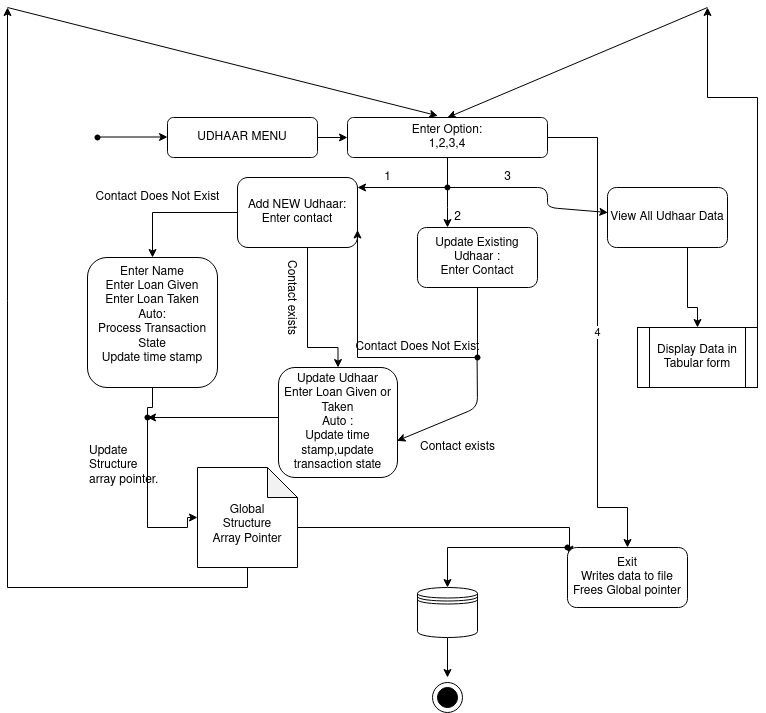

The diagram above was exported from draw.io. Its source (the exported page's mxGraphModel, read from the mxfile embedded in the PNG):
<mxGraphModel dx="1586" dy="946" grid="1" gridSize="10" guides="1" tooltips="1" connect="1" arrows="1" fold="1" page="1" pageScale="1" pageWidth="850" pageHeight="1100" math="0" shadow="0">
  <root>
    <mxCell id="0" />
    <mxCell id="1" parent="0" />
    <mxCell id="m7M9LxdsqBieLPyrRhA2-85" value="" style="ellipse;whiteSpace=wrap;html=1;aspect=fixed;fillColor=#FFFFFF;" vertex="1" parent="1">
      <mxGeometry x="485" y="715" width="30" height="30" as="geometry" />
    </mxCell>
    <mxCell id="m7M9LxdsqBieLPyrRhA2-6" value="" style="edgeStyle=orthogonalEdgeStyle;rounded=0;orthogonalLoop=1;jettySize=auto;html=1;" edge="1" parent="1" source="m7M9LxdsqBieLPyrRhA2-1">
      <mxGeometry relative="1" as="geometry">
        <mxPoint x="400" y="170" as="targetPoint" />
      </mxGeometry>
    </mxCell>
    <mxCell id="m7M9LxdsqBieLPyrRhA2-1" value="UDHAAR MENU" style="rounded=1;whiteSpace=wrap;html=1;" vertex="1" parent="1">
      <mxGeometry x="220" y="150" width="150" height="40" as="geometry" />
    </mxCell>
    <mxCell id="m7M9LxdsqBieLPyrRhA2-2" value="" style="endArrow=classic;html=1;" edge="1" parent="1">
      <mxGeometry width="50" height="50" relative="1" as="geometry">
        <mxPoint x="150" y="169.5" as="sourcePoint" />
        <mxPoint x="220" y="169.5" as="targetPoint" />
      </mxGeometry>
    </mxCell>
    <mxCell id="m7M9LxdsqBieLPyrRhA2-4" value="" style="shape=waypoint;sketch=0;size=6;pointerEvents=1;points=[];fillColor=none;resizable=0;rotatable=0;perimeter=centerPerimeter;snapToPoint=1;" vertex="1" parent="1">
      <mxGeometry x="130" y="150" width="40" height="40" as="geometry" />
    </mxCell>
    <mxCell id="m7M9LxdsqBieLPyrRhA2-10" value="4" style="edgeStyle=orthogonalEdgeStyle;rounded=0;orthogonalLoop=1;jettySize=auto;html=1;entryX=0.5;entryY=0;entryDx=0;entryDy=0;" edge="1" parent="1" source="m7M9LxdsqBieLPyrRhA2-7" target="m7M9LxdsqBieLPyrRhA2-64">
      <mxGeometry relative="1" as="geometry">
        <mxPoint x="690" y="170" as="targetPoint" />
        <Array as="points">
          <mxPoint x="650" y="170" />
          <mxPoint x="650" y="540" />
          <mxPoint x="680" y="540" />
        </Array>
      </mxGeometry>
    </mxCell>
    <mxCell id="m7M9LxdsqBieLPyrRhA2-12" value="" style="edgeStyle=orthogonalEdgeStyle;rounded=0;orthogonalLoop=1;jettySize=auto;html=1;" edge="1" parent="1" source="m7M9LxdsqBieLPyrRhA2-7">
      <mxGeometry relative="1" as="geometry">
        <mxPoint x="500" y="260" as="targetPoint" />
        <Array as="points">
          <mxPoint x="500" y="240" />
          <mxPoint x="500" y="240" />
        </Array>
      </mxGeometry>
    </mxCell>
    <mxCell id="m7M9LxdsqBieLPyrRhA2-7" value="&lt;div&gt;Enter Option:&lt;/div&gt;&lt;div&gt;1,2,3,4&lt;br&gt;&lt;/div&gt;" style="rounded=1;whiteSpace=wrap;html=1;" vertex="1" parent="1">
      <mxGeometry x="400" y="150" width="200" height="40" as="geometry" />
    </mxCell>
    <mxCell id="m7M9LxdsqBieLPyrRhA2-14" value="" style="endArrow=classic;html=1;exitX=0.633;exitY=0.604;exitDx=0;exitDy=0;exitPerimeter=0;entryX=0.003;entryY=0.417;entryDx=0;entryDy=0;entryPerimeter=0;" edge="1" parent="1" source="m7M9LxdsqBieLPyrRhA2-81" target="m7M9LxdsqBieLPyrRhA2-59">
      <mxGeometry width="50" height="50" relative="1" as="geometry">
        <mxPoint x="590" y="220" as="sourcePoint" />
        <mxPoint x="680" y="220" as="targetPoint" />
        <Array as="points">
          <mxPoint x="600" y="220" />
          <mxPoint x="600" y="240" />
        </Array>
      </mxGeometry>
    </mxCell>
    <mxCell id="m7M9LxdsqBieLPyrRhA2-15" value="" style="endArrow=classic;html=1;startArrow=none;" edge="1" parent="1" source="m7M9LxdsqBieLPyrRhA2-81">
      <mxGeometry width="50" height="50" relative="1" as="geometry">
        <mxPoint x="470" y="220" as="sourcePoint" />
        <mxPoint x="410" y="220" as="targetPoint" />
        <Array as="points">
          <mxPoint x="510" y="220" />
        </Array>
      </mxGeometry>
    </mxCell>
    <mxCell id="m7M9LxdsqBieLPyrRhA2-17" value="1" style="text;html=1;align=center;verticalAlign=middle;resizable=0;points=[];autosize=1;strokeColor=none;" vertex="1" parent="1">
      <mxGeometry x="430" y="200" width="20" height="20" as="geometry" />
    </mxCell>
    <mxCell id="m7M9LxdsqBieLPyrRhA2-18" value="2" style="text;html=1;align=center;verticalAlign=middle;resizable=0;points=[];autosize=1;strokeColor=none;" vertex="1" parent="1">
      <mxGeometry x="500" y="240" width="20" height="20" as="geometry" />
    </mxCell>
    <mxCell id="m7M9LxdsqBieLPyrRhA2-19" value="3" style="text;html=1;align=center;verticalAlign=middle;resizable=0;points=[];autosize=1;strokeColor=none;" vertex="1" parent="1">
      <mxGeometry x="550" y="200" width="20" height="20" as="geometry" />
    </mxCell>
    <mxCell id="m7M9LxdsqBieLPyrRhA2-24" value="" style="edgeStyle=orthogonalEdgeStyle;rounded=0;orthogonalLoop=1;jettySize=auto;html=1;entryX=0.5;entryY=0;entryDx=0;entryDy=0;" edge="1" parent="1" source="m7M9LxdsqBieLPyrRhA2-22" target="m7M9LxdsqBieLPyrRhA2-26">
      <mxGeometry relative="1" as="geometry">
        <mxPoint x="190" y="240" as="targetPoint" />
        <Array as="points">
          <mxPoint x="360" y="380" />
          <mxPoint x="391" y="380" />
        </Array>
      </mxGeometry>
    </mxCell>
    <mxCell id="m7M9LxdsqBieLPyrRhA2-29" value="" style="edgeStyle=orthogonalEdgeStyle;rounded=0;orthogonalLoop=1;jettySize=auto;html=1;entryX=0.5;entryY=0;entryDx=0;entryDy=0;" edge="1" parent="1" source="m7M9LxdsqBieLPyrRhA2-22" target="m7M9LxdsqBieLPyrRhA2-32">
      <mxGeometry relative="1" as="geometry">
        <mxPoint x="350" y="365" as="targetPoint" />
      </mxGeometry>
    </mxCell>
    <mxCell id="m7M9LxdsqBieLPyrRhA2-22" value="&lt;div&gt;Add NEW Udhaar:&lt;/div&gt;&lt;div&gt;Enter contact&lt;br&gt;&lt;/div&gt;" style="rounded=1;whiteSpace=wrap;html=1;fillColor=#FFFFFF;" vertex="1" parent="1">
      <mxGeometry x="290" y="210" width="120" height="70" as="geometry" />
    </mxCell>
    <mxCell id="m7M9LxdsqBieLPyrRhA2-25" value="Contact exists" style="text;html=1;align=center;verticalAlign=middle;resizable=0;points=[];autosize=1;strokeColor=none;rotation=90;" vertex="1" parent="1">
      <mxGeometry x="300" y="320" width="90" height="20" as="geometry" />
    </mxCell>
    <mxCell id="m7M9LxdsqBieLPyrRhA2-47" style="edgeStyle=orthogonalEdgeStyle;rounded=0;orthogonalLoop=1;jettySize=auto;html=1;exitX=0;exitY=0.5;exitDx=0;exitDy=0;" edge="1" parent="1" source="m7M9LxdsqBieLPyrRhA2-26">
      <mxGeometry relative="1" as="geometry">
        <mxPoint x="200" y="450" as="targetPoint" />
        <Array as="points">
          <mxPoint x="421" y="450" />
          <mxPoint x="200" y="450" />
        </Array>
      </mxGeometry>
    </mxCell>
    <mxCell id="m7M9LxdsqBieLPyrRhA2-26" value="&lt;div&gt;Update Udhaar&lt;/div&gt;&lt;div&gt;Enter Loan Given or Taken&lt;/div&gt;&lt;div&gt;Auto :&lt;/div&gt;&lt;div&gt;Update time stamp,update transaction state&lt;br&gt;&lt;/div&gt;" style="rounded=1;whiteSpace=wrap;html=1;fillColor=#FFFFFF;" vertex="1" parent="1">
      <mxGeometry x="331" y="400" width="119" height="110" as="geometry" />
    </mxCell>
    <mxCell id="m7M9LxdsqBieLPyrRhA2-30" value="Contact Does Not Exist" style="text;html=1;align=center;verticalAlign=middle;resizable=0;points=[];autosize=1;strokeColor=none;" vertex="1" parent="1">
      <mxGeometry x="140" y="220" width="140" height="20" as="geometry" />
    </mxCell>
    <mxCell id="m7M9LxdsqBieLPyrRhA2-34" value="" style="edgeStyle=orthogonalEdgeStyle;rounded=0;orthogonalLoop=1;jettySize=auto;html=1;entryX=0;entryY=0.5;entryDx=0;entryDy=0;entryPerimeter=0;startArrow=none;" edge="1" parent="1" source="m7M9LxdsqBieLPyrRhA2-79" target="m7M9LxdsqBieLPyrRhA2-36">
      <mxGeometry relative="1" as="geometry">
        <mxPoint x="205" y="525" as="targetPoint" />
        <Array as="points">
          <mxPoint x="200" y="560" />
          <mxPoint x="240" y="560" />
          <mxPoint x="240" y="550" />
        </Array>
      </mxGeometry>
    </mxCell>
    <mxCell id="m7M9LxdsqBieLPyrRhA2-32" value="&lt;div&gt;Enter Name &lt;br&gt;&lt;/div&gt;&lt;div&gt;Enter Loan Given&lt;/div&gt;&lt;div&gt;Enter Loan Taken&lt;/div&gt;&lt;div&gt;Auto:&lt;br&gt;&lt;/div&gt;&lt;div&gt;Process Transaction State&lt;/div&gt;&lt;div&gt;Update time stamp&lt;br&gt;&lt;/div&gt;&lt;div&gt;&lt;br&gt;&lt;/div&gt;" style="rounded=1;whiteSpace=wrap;html=1;fillColor=#FFFFFF;" vertex="1" parent="1">
      <mxGeometry x="140" y="290" width="130" height="130" as="geometry" />
    </mxCell>
    <mxCell id="m7M9LxdsqBieLPyrRhA2-50" style="edgeStyle=orthogonalEdgeStyle;rounded=0;orthogonalLoop=1;jettySize=auto;html=1;exitX=0.5;exitY=1;exitDx=0;exitDy=0;exitPerimeter=0;" edge="1" parent="1" source="m7M9LxdsqBieLPyrRhA2-36">
      <mxGeometry relative="1" as="geometry">
        <mxPoint x="60" y="40" as="targetPoint" />
      </mxGeometry>
    </mxCell>
    <mxCell id="m7M9LxdsqBieLPyrRhA2-75" style="edgeStyle=orthogonalEdgeStyle;rounded=0;orthogonalLoop=1;jettySize=auto;html=1;entryX=0.017;entryY=0.111;entryDx=0;entryDy=0;entryPerimeter=0;" edge="1" parent="1" source="m7M9LxdsqBieLPyrRhA2-36" target="m7M9LxdsqBieLPyrRhA2-64">
      <mxGeometry relative="1" as="geometry">
        <mxPoint x="550" y="600" as="targetPoint" />
        <Array as="points">
          <mxPoint x="622" y="560" />
        </Array>
      </mxGeometry>
    </mxCell>
    <mxCell id="m7M9LxdsqBieLPyrRhA2-36" value="&lt;div&gt;&lt;br&gt;&lt;/div&gt;&lt;div&gt;Global&lt;br&gt;&lt;/div&gt;&lt;div&gt;Structure&lt;/div&gt;&lt;div&gt;Array Pointer&lt;br&gt;&lt;/div&gt;" style="shape=note;whiteSpace=wrap;html=1;backgroundOutline=1;darkOpacity=0.05;fillColor=#FFFFFF;" vertex="1" parent="1">
      <mxGeometry x="250" y="500" width="100" height="100" as="geometry" />
    </mxCell>
    <mxCell id="m7M9LxdsqBieLPyrRhA2-40" value="&lt;div&gt;Update&lt;/div&gt;&lt;div&gt;Structure array pointer. &lt;br&gt;&lt;/div&gt;&lt;div&gt;&lt;br&gt;&lt;/div&gt;" style="text;whiteSpace=wrap;html=1;" vertex="1" parent="1">
      <mxGeometry x="140" y="470" width="80" height="40" as="geometry" />
    </mxCell>
    <mxCell id="m7M9LxdsqBieLPyrRhA2-49" value="&lt;div&gt;Update Existing Udhaar :&lt;/div&gt;&lt;div&gt;Enter Contact&lt;br&gt;&lt;/div&gt;" style="rounded=1;whiteSpace=wrap;html=1;fillColor=#FFFFFF;" vertex="1" parent="1">
      <mxGeometry x="470" y="260" width="120" height="60" as="geometry" />
    </mxCell>
    <mxCell id="m7M9LxdsqBieLPyrRhA2-54" value="" style="endArrow=classic;html=1;entryX=0.452;entryY=-0.042;entryDx=0;entryDy=0;entryPerimeter=0;" edge="1" parent="1" target="m7M9LxdsqBieLPyrRhA2-7">
      <mxGeometry width="50" height="50" relative="1" as="geometry">
        <mxPoint x="60" y="40" as="sourcePoint" />
        <mxPoint x="490" y="40" as="targetPoint" />
      </mxGeometry>
    </mxCell>
    <mxCell id="m7M9LxdsqBieLPyrRhA2-55" value="" style="edgeStyle=orthogonalEdgeStyle;rounded=0;orthogonalLoop=1;jettySize=auto;html=1;entryX=1;entryY=0.75;entryDx=0;entryDy=0;" edge="1" parent="1" source="m7M9LxdsqBieLPyrRhA2-49" target="m7M9LxdsqBieLPyrRhA2-22">
      <mxGeometry relative="1" as="geometry">
        <mxPoint x="635" y="355" as="sourcePoint" />
        <mxPoint x="530" y="400" as="targetPoint" />
        <Array as="points">
          <mxPoint x="530" y="390" />
          <mxPoint x="410" y="390" />
        </Array>
      </mxGeometry>
    </mxCell>
    <mxCell id="m7M9LxdsqBieLPyrRhA2-56" value="Contact Does Not Exist" style="text;html=1;align=center;verticalAlign=middle;resizable=0;points=[];autosize=1;strokeColor=none;" vertex="1" parent="1">
      <mxGeometry x="400" y="370" width="140" height="20" as="geometry" />
    </mxCell>
    <mxCell id="m7M9LxdsqBieLPyrRhA2-57" value="" style="endArrow=classic;html=1;entryX=0.996;entryY=0.667;entryDx=0;entryDy=0;entryPerimeter=0;" edge="1" parent="1" target="m7M9LxdsqBieLPyrRhA2-26">
      <mxGeometry width="50" height="50" relative="1" as="geometry">
        <mxPoint x="529.58" y="390" as="sourcePoint" />
        <mxPoint x="529.58" y="480" as="targetPoint" />
        <Array as="points">
          <mxPoint x="530" y="440" />
        </Array>
      </mxGeometry>
    </mxCell>
    <mxCell id="m7M9LxdsqBieLPyrRhA2-58" value="Contact exists" style="text;html=1;align=center;verticalAlign=middle;resizable=0;points=[];autosize=1;strokeColor=none;rotation=0;" vertex="1" parent="1">
      <mxGeometry x="465" y="470" width="90" height="20" as="geometry" />
    </mxCell>
    <mxCell id="m7M9LxdsqBieLPyrRhA2-61" value="" style="edgeStyle=orthogonalEdgeStyle;rounded=0;orthogonalLoop=1;jettySize=auto;html=1;entryX=0.5;entryY=0;entryDx=0;entryDy=0;" edge="1" parent="1" source="m7M9LxdsqBieLPyrRhA2-59" target="m7M9LxdsqBieLPyrRhA2-62">
      <mxGeometry relative="1" as="geometry">
        <mxPoint x="655" y="340" as="targetPoint" />
        <Array as="points">
          <mxPoint x="740" y="340" />
        </Array>
      </mxGeometry>
    </mxCell>
    <mxCell id="m7M9LxdsqBieLPyrRhA2-67" value="" style="edgeStyle=orthogonalEdgeStyle;rounded=0;orthogonalLoop=1;jettySize=auto;html=1;startArrow=none;" edge="1" parent="1" source="m7M9LxdsqBieLPyrRhA2-62">
      <mxGeometry relative="1" as="geometry">
        <mxPoint x="760" y="40" as="targetPoint" />
        <Array as="points">
          <mxPoint x="810" y="130" />
          <mxPoint x="760" y="130" />
        </Array>
      </mxGeometry>
    </mxCell>
    <mxCell id="m7M9LxdsqBieLPyrRhA2-62" value="Display Data in Tabular form" style="shape=process;whiteSpace=wrap;html=1;backgroundOutline=1;fillColor=#FFFFFF;" vertex="1" parent="1">
      <mxGeometry x="690" y="360" width="120" height="60" as="geometry" />
    </mxCell>
    <mxCell id="m7M9LxdsqBieLPyrRhA2-65" value="" style="edgeStyle=orthogonalEdgeStyle;rounded=0;orthogonalLoop=1;jettySize=auto;html=1;entryX=0.5;entryY=0;entryDx=0;entryDy=0;" edge="1" parent="1" source="m7M9LxdsqBieLPyrRhA2-64" target="m7M9LxdsqBieLPyrRhA2-71">
      <mxGeometry relative="1" as="geometry">
        <Array as="points">
          <mxPoint x="500" y="580" />
        </Array>
      </mxGeometry>
    </mxCell>
    <mxCell id="m7M9LxdsqBieLPyrRhA2-64" value="&lt;div&gt;Exit&lt;/div&gt;&lt;div&gt;Writes data to file&lt;/div&gt;&lt;div&gt;Frees Global pointer&lt;br&gt;&lt;/div&gt;" style="rounded=1;whiteSpace=wrap;html=1;fillColor=#FFFFFF;" vertex="1" parent="1">
      <mxGeometry x="620" y="580" width="120" height="60" as="geometry" />
    </mxCell>
    <mxCell id="m7M9LxdsqBieLPyrRhA2-68" value="" style="endArrow=classic;html=1;entryX=0.5;entryY=0;entryDx=0;entryDy=0;" edge="1" parent="1" target="m7M9LxdsqBieLPyrRhA2-7">
      <mxGeometry width="50" height="50" relative="1" as="geometry">
        <mxPoint x="760" y="40" as="sourcePoint" />
        <mxPoint x="690" y="20" as="targetPoint" />
      </mxGeometry>
    </mxCell>
    <mxCell id="m7M9LxdsqBieLPyrRhA2-59" value="View All Udhaar Data" style="rounded=1;whiteSpace=wrap;html=1;fillColor=#FFFFFF;" vertex="1" parent="1">
      <mxGeometry x="660" y="220" width="120" height="60" as="geometry" />
    </mxCell>
    <mxCell id="m7M9LxdsqBieLPyrRhA2-71" value="" style="shape=datastore;whiteSpace=wrap;html=1;fillColor=#FFFFFF;" vertex="1" parent="1">
      <mxGeometry x="470" y="620" width="60" height="50" as="geometry" />
    </mxCell>
    <mxCell id="m7M9LxdsqBieLPyrRhA2-76" value="" style="endArrow=classic;html=1;exitX=0.5;exitY=1;exitDx=0;exitDy=0;" edge="1" parent="1" source="m7M9LxdsqBieLPyrRhA2-71">
      <mxGeometry width="50" height="50" relative="1" as="geometry">
        <mxPoint x="540" y="700" as="sourcePoint" />
        <mxPoint x="500" y="710" as="targetPoint" />
      </mxGeometry>
    </mxCell>
    <mxCell id="m7M9LxdsqBieLPyrRhA2-77" value="" style="shape=waypoint;sketch=0;size=6;pointerEvents=1;points=[];fillColor=none;resizable=0;rotatable=0;perimeter=centerPerimeter;snapToPoint=1;" vertex="1" parent="1">
      <mxGeometry x="510" y="370" width="40" height="40" as="geometry" />
    </mxCell>
    <mxCell id="m7M9LxdsqBieLPyrRhA2-78" value="" style="shape=waypoint;sketch=0;size=6;pointerEvents=1;points=[];fillColor=none;resizable=0;rotatable=0;perimeter=centerPerimeter;snapToPoint=1;" vertex="1" parent="1">
      <mxGeometry x="600" y="560" width="40" height="40" as="geometry" />
    </mxCell>
    <mxCell id="m7M9LxdsqBieLPyrRhA2-79" value="" style="shape=waypoint;sketch=0;size=6;pointerEvents=1;points=[];fillColor=none;resizable=0;rotatable=0;perimeter=centerPerimeter;snapToPoint=1;" vertex="1" parent="1">
      <mxGeometry x="180" y="430" width="40" height="40" as="geometry" />
    </mxCell>
    <mxCell id="m7M9LxdsqBieLPyrRhA2-80" value="" style="edgeStyle=orthogonalEdgeStyle;rounded=0;orthogonalLoop=1;jettySize=auto;html=1;entryDx=0;entryDy=0;entryPerimeter=0;endArrow=none;" edge="1" parent="1" source="m7M9LxdsqBieLPyrRhA2-32" target="m7M9LxdsqBieLPyrRhA2-79">
      <mxGeometry relative="1" as="geometry">
        <mxPoint x="200" y="420" as="sourcePoint" />
        <mxPoint x="250" y="550" as="targetPoint" />
        <Array as="points" />
      </mxGeometry>
    </mxCell>
    <mxCell id="m7M9LxdsqBieLPyrRhA2-81" value="" style="shape=waypoint;sketch=0;size=6;pointerEvents=1;points=[];fillColor=none;resizable=0;rotatable=0;perimeter=centerPerimeter;snapToPoint=1;" vertex="1" parent="1">
      <mxGeometry x="480" y="200" width="40" height="40" as="geometry" />
    </mxCell>
    <mxCell id="m7M9LxdsqBieLPyrRhA2-82" value="" style="endArrow=none;html=1;" edge="1" parent="1" target="m7M9LxdsqBieLPyrRhA2-81">
      <mxGeometry width="50" height="50" relative="1" as="geometry">
        <mxPoint x="470" y="220" as="sourcePoint" />
        <mxPoint x="410" y="220" as="targetPoint" />
        <Array as="points" />
      </mxGeometry>
    </mxCell>
    <mxCell id="m7M9LxdsqBieLPyrRhA2-84" value="" style="ellipse;whiteSpace=wrap;html=1;aspect=fixed;fillColor=#000000;" vertex="1" parent="1">
      <mxGeometry x="490" y="720" width="20" height="20" as="geometry" />
    </mxCell>
  </root>
</mxGraphModel>